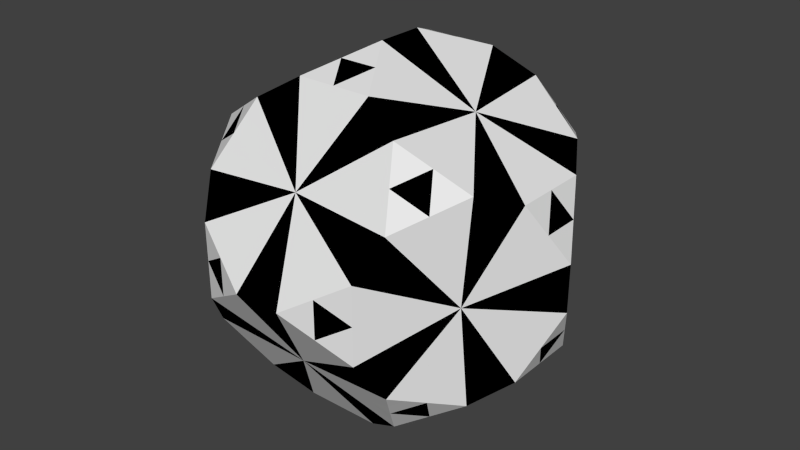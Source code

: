 # Source: m_20_a.blend  (saved by Blender 2.76.0; exported with 4.5.12 LTS)
import bpy
from mathutils import Matrix  # noqa: F401  (used for matrix-valued properties, if any)

bpy.ops.wm.read_factory_settings(use_empty=True)
scene = bpy.context.scene
scene.name = 'Scene'

# ---- collections
col_collection_1 = bpy.data.collections.new('Collection 1'); scene.collection.children.link(col_collection_1)

# ---- materials (node trees are filled in below, after node groups)
mat_material = bpy.data.materials.new('Material')
mat_material.alpha_threshold = 0.0
mat_material.use_transparent_shadow = False
mat_material.roughness = 0.5
mat_material.line_color = (0.0, 0.0, 0.0, 1.0)
mat_x = bpy.data.materials.new('Матеріал')
mat_x.alpha_threshold = 0.0
mat_x.use_transparent_shadow = False
mat_x.diffuse_color = (0.0, 0.0, 0.0, 1.0)
mat_x.roughness = 0.5

# ---- material node trees

# ---- world
world_world = bpy.data.worlds.new('World'); scene.world = world_world
world_world.color = (0.05088, 0.05088, 0.05088)
world_world.use_sun_shadow = False
world_world.sun_shadow_jitter_overblur = 0.0
world_world.cycles.sampling_method = 'MANUAL'
world_world.cycles.sample_map_resolution = 256

# ---- meshes
me_solid = bpy.data.meshes.new('Solid')
me_solid.from_pydata([(1.1, 1.44, 1.99), (1.99, 1.1, 1.44), (1.44, 1.99, 1.1), (1.99, 1.1, -1.44), (1.1, 1.44, -1.99), (1.44, 1.99, -1.1), (1.1, -1.44, 1.99), (1.44, -1.99, 1.1), (1.99, -1.1, 1.44), (1.44, -1.99, -1.1), (1.1, -1.44, -1.99), (1.99, -1.1, -1.44), (-1.44, 1.99, 1.1), (-1.99, 1.1, 1.44), (-1.1, 1.44, 1.99), (-1.1, 1.44, -1.99), (-1.99, 1.1, -1.44), (-1.44, 1.99, -1.1), (-1.99, -1.1, 1.44), (-1.44, -1.99, 1.1), (-1.1, -1.44, 1.99), (-1.1, -1.44, -1.99), (-1.44, -1.99, -1.1), (-1.99, -1.1, -1.44), (1.23, 2.33, 0.55), (1.23, 2.33, -0.55), (0.3399, 2.67, 0.0), (-0.3399, 2.67, 0.0), (-1.23, 2.33, -0.55), (-1.23, 2.33, 0.55), (1.23, -2.33, 0.55), (0.3399, -2.67, 0.0), (1.23, -2.33, -0.55), (-1.23, -2.33, 0.55), (-1.23, -2.33, -0.55), (-0.3399, -2.67, 0.0), (2.33, 0.55, 1.23), (2.33, -0.55, 1.23), (2.67, 0.0, 0.3399), (2.67, 0.0, -0.3399), (2.33, -0.55, -1.23), (2.33, 0.55, -1.23), (-2.33, 0.55, 1.23), (-2.67, 0.0, 0.3399), (-2.33, -0.55, 1.23), (-2.33, 0.55, -1.23), (-2.33, -0.55, -1.23), (-2.67, 0.0, -0.3399), (-0.55, 1.23, 2.33), (0.0, 0.3399, 2.67), (0.55, 1.23, 2.33), (0.0, -0.3399, 2.67), (-0.55, -1.23, 2.33), (0.55, -1.23, 2.33), (0.55, 1.23, -2.33), (0.0, 0.3399, -2.67), (-0.55, 1.23, -2.33), (0.55, -1.23, -2.33), (-0.55, -1.23, -2.33), (0.0, -0.3399, -2.67), (4.259e-09, -1.932, -1.194), (1.932, -1.194, 0.0), (1.278e-08, -1.932, 1.194), (1.194, 0.0, 1.932), (-1.194, 0.0, 1.932), (1.278e-08, 1.932, 1.194), (1.932, 1.194, 0.0), (-1.278e-08, 1.932, -1.194), (1.194, -1.065e-08, -1.932), (-1.194, 6.388e-09, -1.932), (-1.932, -1.194, 6.388e-09), (-1.932, 1.194, -1.065e-08), (0.7849, 2.5, -0.275), (-1.715, 1.545, 1.27), (0.7849, 2.5, 0.275), (-0.275, -0.7849, 2.5), (-1.545, -1.27, -1.715), (2.33, 0.0, 1.23), (0.275, 0.7849, 2.5), (-2.33, 0.0, 1.23), (0.0, 1.23, 2.33), (-2.5, -0.275, 0.7849), (1.23, -2.33, 0.0), (-1.715, -1.545, -1.27), (1.27, 1.715, -1.545), (-0.7849, -2.5, -0.275), (-0.7849, -2.5, 0.275), (0.7849, -2.5, -0.275), (1.27, -1.715, 1.545), (-1.715, -1.545, 1.27), (0.0, -1.23, -2.33), (-2.33, 0.0, -1.23), (1.715, 1.545, -1.27), (1.27, -1.715, -1.545), (-1.715, 1.545, -1.27), (-0.7849, 2.5, 0.275), (0.0, -1.23, 2.33), (-1.545, 1.27, 1.715), (1.545, 1.27, 1.715), (0.275, -0.7849, 2.5), (2.5, -0.275, 0.7849), (-1.27, 1.715, 1.545), (0.275, 0.7849, -2.5), (2.5, 0.275, 0.7849), (-1.27, -1.715, -1.545), (1.23, 2.33, 0.0), (-1.545, 1.27, -1.715), (2.5, -0.275, -0.7849), (-1.23, 2.33, 0.0), (-2.5, 0.275, 0.7849), (-1.27, 1.715, -1.545), (0.7849, -2.5, 0.275), (1.545, -1.27, 1.715), (-0.275, 0.7849, 2.5), (-1.545, -1.27, 1.715), (-1.23, -2.33, 0.0), (-0.275, -0.7849, -2.5), (0.275, -0.7849, -2.5), (1.715, -1.545, 1.27), (-2.5, 0.275, -0.7849), (-1.27, -1.715, 1.545), (1.545, -1.27, -1.715), (2.33, 0.0, -1.23), (1.545, 1.27, -1.715), (1.715, -1.545, -1.27), (1.715, 1.545, 1.27), (0.0, 1.23, -2.33), (2.5, 0.275, -0.7849), (1.27, 1.715, 1.545), (-2.5, -0.275, -0.7849), (-0.7849, 2.5, -0.275), (-0.275, 0.7849, -2.5), (0.5624, 2.585, -0.1375), (1.762, 0.275, -1.581), (-1.852, 1.322, 1.355), (0.5624, 2.585, 0.1375), (0.275, 1.581, 1.762), (-0.4125, -1.007, 2.415), (-1.767, -1.185, -1.577), (2.33, -0.275, 1.23), (0.275, -1.581, 1.762), (0.4125, 1.007, 2.415), (-2.33, -0.275, 1.23), (-0.872, -0.6149, 2.131), (-2.301, -0.597, -0.17), (0.275, 1.23, 2.33), (-2.415, -0.4125, 1.007), (1.23, -2.33, -0.275), (-1.852, -1.322, -1.355), (1.147, 0.72, -1.961), (0.6149, 2.131, 0.872), (1.355, 1.852, -1.322), (-0.5624, -2.585, -0.1375), (-0.5624, -2.585, 0.1375), (1.007, -2.415, -0.4125), (2.131, -0.872, 0.6149), (1.355, -1.852, 1.322), (-1.961, -1.147, 0.72), (-1.577, -1.767, 1.185), (-0.275, -1.23, -2.33), (1.686, 1.592, -0.55), (-2.33, -0.275, -1.23), (1.577, 1.767, -1.185), (1.581, 1.762, -0.275), (0.55, 1.686, -1.592), (1.185, -1.577, -1.767), (1.961, -1.147, 0.72), (-0.597, 0.17, 2.301), (0.597, 0.17, 2.301), (-1.577, 1.767, -1.185), (-1.147, 0.72, -1.961), (-1.007, 2.415, 0.4125), (0.872, 0.6149, 2.131), (0.275, -1.23, 2.33), (-1.322, 1.355, 1.852), (2.301, -0.597, -0.17), (-2.301, 0.597, 0.17), (-0.597, -0.17, -2.301), (1.767, 1.185, 1.577), (0.72, 1.961, -1.147), (0.4125, -1.007, 2.415), (2.585, -0.1375, 0.5624), (-1.185, 1.577, 1.767), (-0.72, -1.961, 1.147), (0.1375, 0.5624, -2.585), (-2.301, 0.597, -0.17), (2.585, 0.1375, 0.5624), (-1.355, -1.852, -1.322), (1.23, 2.33, -0.275), (-1.767, 1.185, -1.577), (2.415, -0.4125, -1.007), (-2.131, -0.872, -0.6149), (-1.23, 2.33, 0.275), (-2.585, 0.1375, 0.5624), (-1.355, 1.852, -1.322), (0.5624, -2.585, 0.1375), (1.767, -1.185, 1.577), (-0.1375, 0.5624, 2.585), (-1.322, -1.355, 1.852), (-1.23, -2.33, -0.275), (-0.1375, -0.5624, -2.585), (0.1375, -0.5624, -2.585), (1.852, -1.322, 1.355), (-2.585, 0.1375, -0.5624), (-1.185, -1.577, 1.767), (1.767, -1.185, -1.577), (2.33, 0.275, -1.23), (2.301, 0.597, -0.17), (0.597, -0.17, 2.301), (-0.597, -0.17, 2.301), (1.322, 1.355, -1.852), (1.852, -1.322, -1.355), (1.577, 1.767, 1.185), (-0.275, 1.23, -2.33), (2.415, 0.4125, -1.007), (1.355, 1.852, 1.322), (-2.585, -0.1375, -0.5624), (-1.007, 2.415, -0.4125), (-0.4125, 1.007, -2.415), (0.275, 1.581, -1.762), (-0.275, -1.581, 1.762), (-0.872, -0.6149, -2.131), (-0.275, 1.581, 1.762), (-2.131, 0.872, -0.6149), (0.872, -0.6149, -2.131), (0.72, -1.961, -1.147), (0.17, -2.301, -0.597), (-0.17, -2.301, -0.597), (0.6149, -2.131, -0.872), (-0.55, -1.686, -1.592), (-0.275, -1.581, -1.762), (-0.6149, -2.131, -0.872), (0.275, -1.581, -1.762), (0.55, -1.686, -1.592), (-0.72, -1.961, -1.147), (2.301, -0.597, 0.17), (2.131, -0.872, -0.6149), (1.961, -1.147, -0.72), (1.581, -1.762, 0.275), (1.686, -1.592, 0.55), (1.686, -1.592, -0.55), (1.581, -1.762, -0.275), (-0.6149, -2.131, 0.872), (-0.55, -1.686, 1.592), (0.55, -1.686, 1.592), (0.72, -1.961, 1.147), (0.6149, -2.131, 0.872), (0.17, -2.301, 0.597), (-0.17, -2.301, 0.597), (0.872, -0.6149, 2.131), (1.147, 0.72, 1.961), (1.592, 0.55, 1.686), (1.592, -0.55, 1.686), (1.147, -0.72, 1.961), (1.762, 0.275, 1.581), (1.762, -0.275, 1.581), (-1.147, 0.72, 1.961), (-0.872, 0.6149, 2.131), (-1.147, -0.72, 1.961), (-1.592, -0.55, 1.686), (-1.592, 0.55, 1.686), (-1.762, -0.275, 1.581), (-1.762, 0.275, 1.581), (0.72, 1.961, 1.147), (0.55, 1.686, 1.592), (0.17, 2.301, 0.597), (-0.72, 1.961, 1.147), (-0.55, 1.686, 1.592), (-0.6149, 2.131, 0.872), (-0.17, 2.301, 0.597), (1.686, 1.592, 0.55), (1.581, 1.762, 0.275), (2.301, 0.597, 0.17), (2.131, 0.872, 0.6149), (1.961, 1.147, 0.72), (1.961, 1.147, -0.72), (2.131, 0.872, -0.6149), (0.6149, 2.131, -0.872), (-0.55, 1.686, -1.592), (-0.275, 1.581, -1.762), (0.17, 2.301, -0.597), (-0.72, 1.961, -1.147), (-0.17, 2.301, -0.597), (-0.6149, 2.131, -0.872), (1.592, 0.55, -1.686), (1.147, -0.72, -1.961), (1.592, -0.55, -1.686), (1.762, -0.275, -1.581), (0.872, 0.6149, -2.131), (0.597, 0.17, -2.301), (0.597, -0.17, -2.301), (-1.762, -0.275, -1.581), (-1.592, -0.55, -1.686), (-0.597, 0.17, -2.301), (-0.872, 0.6149, -2.131), (-1.147, -0.72, -1.961), (-1.592, 0.55, -1.686), (-1.762, 0.275, -1.581), (-1.581, -1.762, -0.275), (-1.686, -1.592, 0.55), (-1.581, -1.762, 0.275), (-2.301, -0.597, 0.17), (-2.131, -0.872, 0.6149), (-1.686, -1.592, -0.55), (-1.961, -1.147, -0.72), (-2.131, 0.872, 0.6149), (-1.581, 1.762, 0.275), (-1.686, 1.592, 0.55), (-1.961, 1.147, 0.72), (-1.686, 1.592, -0.55), (-1.581, 1.762, -0.275), (-1.961, 1.147, -0.72), (1.007, 2.415, -0.4125), (-1.577, 1.767, 1.185), (1.007, 2.415, 0.4125), (-0.1375, -0.5624, 2.585), (-1.322, -1.355, -1.852), (2.33, 0.275, 1.23), (0.1375, 0.5624, 2.585), (-2.33, 0.275, 1.23), (-0.275, 1.23, 2.33), (-2.585, -0.1375, 0.5624), (1.23, -2.33, 0.275), (-1.577, -1.767, -1.185), (1.185, 1.577, -1.767), (-1.007, -2.415, -0.4125), (-1.007, -2.415, 0.4125), (0.5624, -2.585, -0.1375), (1.185, -1.577, 1.767), (-1.852, -1.322, 1.355), (0.275, -1.23, -2.33), (-2.33, 0.275, -1.23), (1.852, 1.322, -1.355), (1.355, -1.852, -1.322), (-1.852, 1.322, -1.355), (-0.5624, 2.585, 0.1375), (-0.275, -1.23, 2.33), (-1.767, 1.185, 1.577), (1.322, 1.355, 1.852), (0.1375, -0.5624, 2.585), (2.415, -0.4125, 1.007), (-1.355, 1.852, 1.322), (0.4125, 1.007, -2.415), (2.415, 0.4125, 1.007), (-1.185, -1.577, -1.767), (1.23, 2.33, 0.275), (-1.322, 1.355, -1.852), (2.585, -0.1375, -0.5624), (-1.23, 2.33, -0.275), (-2.415, 0.4125, 1.007), (-1.185, 1.577, -1.767), (1.007, -2.415, 0.4125), (1.322, -1.355, 1.852), (-0.4125, 1.007, 2.415), (-1.767, -1.185, 1.577), (-1.23, -2.33, 0.275), (-0.4125, -1.007, -2.415), (0.4125, -1.007, -2.415), (1.577, -1.767, 1.185), (-2.415, 0.4125, -1.007), (-1.355, -1.852, 1.322), (1.322, -1.355, -1.852), (2.33, -0.275, -1.23), (1.767, 1.185, -1.577), (1.577, -1.767, -1.185), (1.852, 1.322, 1.355), (0.275, 1.23, -2.33), (2.585, 0.1375, -0.5624), (1.185, 1.577, 1.767), (-2.415, -0.4125, -1.007), (-0.5624, 2.585, -0.1375), (-0.1375, 0.5624, -2.585), (-1.405, 2.046, -2.129e-08), (-2.358, 0.5047, 0.5887), (-2.358, 0.5047, -0.5887), (-1.405, -2.046, 0.0), (-2.358, -0.5047, -0.5887), (-1.769, -1.457, 0.9525), (-2.046, 0.0, -1.405), (-1.457, 0.9525, -1.769), (-0.5047, -0.5887, -2.358), (-1.457, -0.9525, -1.769), (1.457, -0.9525, -1.769), (1.457, 0.9525, -1.769), (2.046, -2.129e-08, -1.405), (-2.129e-08, 1.405, -2.046), (0.5887, 2.358, -0.5047), (-0.9525, 1.769, -1.457), (0.9525, 1.769, -1.457), (2.358, 0.5047, -0.5887), (1.769, 1.457, -0.9525), (1.405, 2.046, 0.0), (1.769, 1.457, 0.9525), (0.9525, 1.769, 1.457), (-0.9525, 1.769, 1.457), (0.5887, 2.358, 0.5047), (2.129e-08, 1.405, 2.046), (-1.457, 0.9525, 1.769), (-0.5047, -0.5887, 2.358), (-0.5047, 0.5887, 2.358), (0.5047, 0.5887, 2.358), (0.5047, -0.5887, 2.358), (-0.5887, -2.358, 0.5047), (-0.9525, -1.769, 1.457), (2.129e-08, -1.405, 2.046), (1.769, -1.457, 0.9525), (1.769, -1.457, -0.9525), (2.358, -0.5047, -0.5887), (1.405, -2.046, 0.0), (0.0, -1.405, -2.046), (0.9525, -1.769, -1.457), (0.5887, -2.358, -0.5047), (-0.9525, -1.769, -1.457), (-0.5887, -2.358, -0.5047), (2.358, -0.5047, 0.5887), (-1.769, 1.457, 0.9525), (-1.769, 1.457, -0.9525), (-2.358, -0.5047, 0.5887), (-1.769, -1.457, -0.9525), (-0.5047, 0.5887, -2.358), (1.457, 0.9525, 1.769), (1.457, -0.9525, 1.769), (2.046, 0.0, 1.405), (-0.5887, 2.358, 0.5047), (0.9525, -1.769, 1.457), (0.5887, -2.358, 0.5047), (0.5047, 0.5887, -2.358), (0.5047, -0.5887, -2.358), (-1.457, -0.9525, 1.769), (-2.046, 0.0, 1.405), (-0.5887, 2.358, -0.5047), (2.358, 0.5047, 0.5887)], [], [(98, 128, 368), (123, 92, 332), (88, 112, 352), (93, 124, 364), (73, 101, 341), (106, 110, 350), (89, 114, 354), (104, 76, 316), (105, 74, 314), (130, 95, 335), (111, 82, 322), (115, 86, 326), (77, 103, 343), (107, 127, 367), (109, 79, 319), (91, 119, 359), (113, 80, 320), (75, 99, 339), (102, 126, 366), (90, 117, 357), (276, 275, 66), (274, 273, 66), (186, 38, 272), (271, 270, 66), (370, 27, 282), (281, 283, 67), (282, 280, 67), (279, 278, 67), (142, 44, 261), (260, 262, 64), (198, 20, 258), (257, 256, 64), (201, 59, 290), (342, 54, 288), (287, 286, 68), (285, 224, 68), (248, 247, 62), (351, 30, 246), (246, 245, 62), (328, 6, 244), (171, 29, 268), (267, 222, 65), (268, 266, 65), (265, 269, 65), (317, 36, 254), (196, 8, 252), (338, 0, 250), (249, 253, 63), (297, 296, 69), (221, 295, 69), (371, 55, 293), (292, 291, 69), (323, 22, 303), (321, 43, 301), (300, 299, 70), (191, 304, 70), (311, 223, 71), (310, 309, 71), (334, 16, 311), (313, 12, 307), (241, 240, 61), (239, 238, 61), (237, 236, 61), (340, 37, 155), (325, 34, 231), (229, 230, 60), (225, 228, 60), (226, 227, 60), (232, 233, 60), (344, 21, 229), (231, 234, 60), (327, 31, 226), (333, 9, 225), (330, 57, 232), (175, 235, 61), (147, 32, 241), (347, 39, 175), (211, 11, 237), (155, 166, 61), (358, 7, 239), (336, 52, 220), (360, 19, 183), (183, 242, 62), (244, 140, 62), (153, 35, 248), (220, 243, 62), (180, 53, 249), (318, 49, 168), (254, 251, 63), (252, 255, 63), (250, 172, 63), (168, 208, 63), (261, 259, 64), (353, 48, 257), (315, 51, 209), (209, 167, 64), (258, 143, 64), (337, 13, 260), (145, 50, 136), (263, 150, 65), (135, 26, 265), (136, 264, 65), (182, 14, 267), (215, 2, 263), (365, 1, 274), (160, 163, 66), (272, 207, 66), (345, 24, 271), (162, 5, 160), (214, 41, 276), (277, 179, 67), (324, 4, 164), (164, 219, 67), (194, 17, 281), (312, 25, 277), (213, 56, 279), (288, 149, 68), (290, 289, 68), (362, 40, 287), (363, 3, 284), (361, 10, 285), (284, 133, 68), (138, 23, 292), (293, 177, 69), (356, 58, 221), (346, 15, 170), (331, 45, 297), (170, 294, 69), (157, 302, 70), (329, 18, 157), (301, 144, 70), (369, 46, 191), (303, 298, 70), (355, 33, 300), (185, 176, 71), (203, 47, 185), (349, 42, 305), (307, 306, 71), (305, 308, 71), (348, 28, 310), (201, 200, 59), (117, 90, 116), (159, 58, 356), (213, 218, 56), (126, 102, 131), (184, 55, 371), (180, 173, 53), (99, 75, 96), (137, 52, 336), (145, 141, 50), (80, 113, 78), (197, 49, 318), (203, 216, 47), (119, 91, 129), (161, 46, 369), (142, 146, 44), (79, 109, 81), (193, 43, 321), (214, 206, 41), (127, 107, 122), (190, 40, 362), (186, 181, 38), (103, 77, 100), (139, 37, 340), (153, 152, 35), (86, 115, 85), (199, 34, 325), (147, 154, 32), (82, 111, 87), (195, 31, 327), (171, 192, 29), (95, 130, 108), (217, 28, 348), (135, 132, 26), (74, 105, 72), (188, 25, 312), (138, 148, 23), (76, 104, 83), (187, 22, 323), (198, 204, 20), (114, 89, 120), (158, 19, 360), (194, 169, 17), (110, 106, 94), (189, 16, 334), (182, 174, 14), (101, 73, 97), (134, 13, 337), (211, 205, 11), (124, 93, 121), (165, 10, 361), (196, 202, 8), (112, 88, 118), (156, 7, 358), (162, 151, 5), (92, 123, 84), (210, 4, 324), (215, 212, 2), (128, 98, 125), (178, 1, 365), (178, 365, 125), (125, 212, 215), (210, 324, 84), (84, 151, 162), (156, 358, 118), (118, 202, 196), (165, 361, 121), (121, 205, 211), (134, 337, 97), (97, 174, 182), (189, 334, 94), (94, 169, 194), (158, 360, 120), (120, 204, 198), (187, 323, 83), (83, 148, 138), (188, 312, 72), (72, 132, 135), (217, 348, 108), (108, 192, 171), (195, 327, 87), (87, 154, 147), (199, 325, 85), (85, 152, 153), (139, 340, 100), (100, 181, 186), (190, 362, 122), (122, 206, 214), (193, 321, 81), (81, 146, 142), (161, 369, 129), (129, 216, 203), (197, 318, 78), (78, 141, 145), (137, 336, 96), (96, 173, 180), (184, 371, 131), (131, 218, 213), (159, 356, 116), (116, 200, 201), (372, 310, 71), (192, 372, 306), (108, 348, 372), (13, 308, 305), (29, 306, 307), (373, 305, 71), (193, 373, 176), (109, 349, 373), (374, 185, 71), (359, 374, 223), (119, 203, 374), (43, 176, 185), (375, 300, 70), (199, 375, 298), (115, 355, 375), (34, 298, 303), (376, 191, 70), (216, 376, 144), (129, 369, 376), (47, 144, 301), (377, 157, 70), (158, 377, 299), (89, 329, 377), (44, 302, 157), (56, 294, 170), (378, 297, 69), (161, 378, 291), (91, 331, 378), (379, 170, 69), (189, 379, 296), (106, 346, 379), (380, 221, 69), (200, 380, 177), (116, 356, 380), (59, 177, 293), (381, 292, 69), (316, 381, 295), (76, 138, 381), (41, 133, 284), (382, 285, 68), (205, 382, 286), (121, 361, 382), (383, 284, 68), (210, 383, 149), (123, 363, 383), (384, 287, 68), (206, 384, 133), (122, 362, 384), (55, 289, 290), (4, 149, 288), (385, 279, 67), (366, 385, 219), (126, 213, 385), (386, 277, 67), (132, 386, 280), (72, 312, 386), (387, 281, 67), (350, 387, 278), (110, 194, 387), (54, 219, 164), (388, 164, 67), (151, 388, 179), (84, 324, 388), (5, 179, 277), (389, 276, 66), (367, 389, 207), (127, 214, 389), (390, 160, 66), (332, 390, 275), (92, 162, 390), (391, 271, 66), (188, 391, 163), (105, 345, 391), (39, 207, 272), (25, 163, 160), (392, 274, 66), (212, 392, 270), (125, 365, 392), (393, 263, 65), (368, 393, 264), (128, 215, 393), (394, 267, 65), (341, 394, 266), (101, 182, 394), (0, 264, 136), (395, 265, 65), (314, 395, 150), (74, 135, 395), (24, 150, 263), (396, 136, 65), (320, 396, 222), (80, 145, 396), (397, 260, 64), (174, 397, 256), (97, 337, 397), (52, 143, 258), (49, 167, 209), (398, 209, 64), (137, 398, 143), (75, 315, 398), (399, 257, 64), (197, 399, 167), (113, 353, 399), (18, 259, 261), (51, 208, 168), (50, 172, 250), (37, 255, 252), (1, 251, 254), (400, 168, 63), (141, 400, 172), (78, 318, 400), (401, 249, 63), (339, 401, 208), (99, 180, 401), (20, 243, 220), (402, 248, 62), (326, 402, 242), (86, 153, 402), (53, 140, 244), (33, 242, 183), (403, 183, 62), (204, 403, 243), (120, 360, 403), (404, 220, 62), (173, 404, 140), (96, 336, 404), (405, 239, 61), (202, 405, 166), (118, 358, 405), (8, 166, 155), (406, 237, 61), (364, 406, 240), (124, 211, 406), (407, 175, 61), (190, 407, 236), (107, 347, 407), (408, 241, 61), (322, 408, 238), (82, 147, 408), (38, 235, 175), (409, 232, 60), (159, 409, 230), (90, 330, 409), (410, 225, 60), (165, 410, 233), (93, 333, 410), (411, 226, 60), (154, 411, 228), (87, 327, 411), (22, 234, 231), (412, 229, 60), (187, 412, 234), (104, 344, 412), (10, 233, 232), (35, 227, 226), (32, 228, 225), (58, 230, 229), (413, 231, 60), (152, 413, 227), (85, 325, 413), (414, 155, 61), (181, 414, 235), (100, 340, 414), (40, 236, 237), (30, 238, 239), (9, 240, 241), (415, 307, 71), (134, 415, 308), (73, 313, 415), (416, 311, 71), (169, 416, 309), (94, 334, 416), (17, 309, 310), (45, 223, 311), (23, 304, 191), (19, 299, 300), (417, 301, 70), (146, 417, 302), (81, 321, 417), (418, 303, 70), (148, 418, 304), (83, 323, 418), (46, 291, 292), (419, 293, 69), (218, 419, 294), (131, 371, 419), (21, 295, 221), (16, 296, 297), (6, 253, 249), (420, 250, 63), (178, 420, 251), (98, 338, 420), (421, 252, 63), (352, 421, 253), (112, 196, 421), (422, 254, 63), (139, 422, 255), (77, 317, 422), (27, 269, 265), (12, 266, 268), (48, 222, 267), (423, 268, 65), (335, 423, 269), (95, 171, 423), (424, 244, 62), (156, 424, 245), (88, 328, 424), (7, 245, 246), (425, 246, 62), (195, 425, 247), (111, 351, 425), (31, 247, 248), (57, 224, 285), (11, 286, 287), (426, 288, 68), (184, 426, 289), (102, 342, 426), (427, 290, 68), (357, 427, 224), (117, 201, 427), (14, 256, 257), (428, 258, 64), (354, 428, 259), (114, 198, 428), (42, 262, 260), (429, 261, 64), (319, 429, 262), (79, 142, 429), (15, 278, 279), (26, 280, 282), (28, 283, 281), (430, 282, 67), (217, 430, 283), (130, 370, 430), (2, 270, 271), (431, 272, 66), (343, 431, 273), (103, 186, 431), (36, 273, 274), (3, 275, 276), (57, 330, 357), (54, 342, 366), (51, 315, 339), (48, 353, 320), (45, 331, 359), (42, 349, 319), (39, 347, 367), (36, 317, 343), (33, 355, 326), (30, 351, 322), (27, 370, 335), (24, 345, 314), (21, 344, 316), (18, 329, 354), (15, 346, 350), (12, 313, 341), (9, 333, 364), (6, 328, 352), (3, 363, 332), (0, 338, 368), (338, 98, 368), (363, 123, 332), (328, 88, 352), (333, 93, 364), (313, 73, 341), (346, 106, 350), (329, 89, 354), (344, 104, 316), (345, 105, 314), (370, 130, 335), (351, 111, 322), (355, 115, 326), (317, 77, 343), (347, 107, 367), (349, 109, 319), (331, 91, 359), (353, 113, 320), (315, 75, 339), (342, 102, 366), (330, 90, 357), (431, 186, 272), (430, 370, 282), (429, 142, 261), (428, 198, 258), (427, 201, 290), (426, 342, 288), (425, 351, 246), (424, 328, 244), (423, 171, 268), (422, 317, 254), (421, 196, 252), (420, 338, 250), (419, 371, 293), (418, 323, 303), (417, 321, 301), (416, 334, 311), (415, 313, 307), (414, 340, 155), (413, 325, 231), (412, 344, 229), (411, 327, 226), (410, 333, 225), (409, 330, 232), (408, 147, 241), (407, 347, 175), (406, 211, 237), (405, 358, 239), (404, 336, 220), (403, 360, 183), (402, 153, 248), (401, 180, 249), (400, 318, 168), (399, 353, 257), (398, 315, 209), (397, 337, 260), (396, 145, 136), (395, 135, 265), (394, 182, 267), (393, 215, 263), (392, 365, 274), (391, 345, 271), (390, 162, 160), (389, 214, 276), (388, 324, 164), (387, 194, 281), (386, 312, 277), (385, 213, 279), (384, 362, 287), (383, 363, 284), (382, 361, 285), (381, 138, 292), (380, 356, 221), (379, 346, 170), (378, 331, 297), (377, 329, 157), (376, 369, 191), (375, 355, 300), (374, 203, 185), (373, 349, 305), (372, 348, 310), (98, 178, 125), (128, 125, 215), (123, 210, 84), (92, 84, 162), (88, 156, 118), (112, 118, 196), (93, 165, 121), (124, 121, 211), (73, 134, 97), (101, 97, 182), (106, 189, 94), (110, 94, 194), (89, 158, 120), (114, 120, 198), (104, 187, 83), (76, 83, 138), (105, 188, 72), (74, 72, 135), (130, 217, 108), (95, 108, 171), (111, 195, 87), (82, 87, 147), (115, 199, 85), (86, 85, 153), (77, 139, 100), (103, 100, 186), (107, 190, 122), (127, 122, 214), (109, 193, 81), (79, 81, 142), (91, 161, 129), (119, 129, 203), (113, 197, 78), (80, 78, 145), (75, 137, 96), (99, 96, 180), (102, 184, 131), (126, 131, 213), (90, 159, 116), (117, 116, 201), (306, 372, 71), (29, 192, 306), (192, 108, 372), (42, 13, 305), (12, 29, 307), (176, 373, 71), (43, 193, 176), (193, 109, 373), (223, 374, 71), (45, 359, 223), (359, 119, 374), (47, 43, 185), (298, 375, 70), (34, 199, 298), (199, 115, 375), (22, 34, 303), (144, 376, 70), (47, 216, 144), (216, 129, 376), (43, 47, 301), (299, 377, 70), (19, 158, 299), (158, 89, 377), (18, 44, 157), (15, 56, 170), (291, 378, 69), (46, 161, 291), (161, 91, 378), (296, 379, 69), (16, 189, 296), (189, 106, 379), (177, 380, 69), (59, 200, 177), (200, 116, 380), (55, 59, 293), (295, 381, 69), (21, 316, 295), (316, 76, 381), (3, 41, 284), (286, 382, 68), (11, 205, 286), (205, 121, 382), (149, 383, 68), (4, 210, 149), (210, 123, 383), (133, 384, 68), (41, 206, 133), (206, 122, 384), (59, 55, 290), (54, 4, 288), (219, 385, 67), (54, 366, 219), (366, 126, 385), (280, 386, 67), (26, 132, 280), (132, 72, 386), (278, 387, 67), (15, 350, 278), (350, 110, 387), (4, 54, 164), (179, 388, 67), (5, 151, 179), (151, 84, 388), (25, 5, 277), (207, 389, 66), (39, 367, 207), (367, 127, 389), (275, 390, 66), (3, 332, 275), (332, 92, 390), (163, 391, 66), (25, 188, 163), (188, 105, 391), (38, 39, 272), (5, 25, 160), (270, 392, 66), (2, 212, 270), (212, 125, 392), (264, 393, 65), (0, 368, 264), (368, 128, 393), (266, 394, 65), (12, 341, 266), (341, 101, 394), (50, 0, 136), (150, 395, 65), (24, 314, 150), (314, 74, 395), (2, 24, 263), (222, 396, 65), (48, 320, 222), (320, 80, 396), (256, 397, 64), (14, 174, 256), (174, 97, 397), (20, 52, 258), (51, 49, 209), (143, 398, 64), (52, 137, 143), (137, 75, 398), (167, 399, 64), (49, 197, 167), (197, 113, 399), (44, 18, 261), (49, 51, 168), (0, 50, 250), (8, 37, 252), (36, 1, 254), (172, 400, 63), (50, 141, 172), (141, 78, 400), (208, 401, 63), (51, 339, 208), (339, 99, 401), (52, 20, 220), (242, 402, 62), (33, 326, 242), (326, 86, 402), (6, 53, 244), (19, 33, 183), (243, 403, 62), (20, 204, 243), (204, 120, 403), (140, 404, 62), (53, 173, 140), (173, 96, 404), (166, 405, 61), (8, 202, 166), (202, 118, 405), (37, 8, 155), (240, 406, 61), (9, 364, 240), (364, 124, 406), (236, 407, 61), (40, 190, 236), (190, 107, 407), (238, 408, 61), (30, 322, 238), (322, 82, 408), (39, 38, 175), (230, 409, 60), (58, 159, 230), (159, 90, 409), (233, 410, 60), (10, 165, 233), (165, 93, 410), (228, 411, 60), (32, 154, 228), (154, 87, 411), (34, 22, 231), (234, 412, 60), (22, 187, 234), (187, 104, 412), (57, 10, 232), (31, 35, 226), (9, 32, 225), (21, 58, 229), (227, 413, 60), (35, 152, 227), (152, 85, 413), (235, 414, 61), (38, 181, 235), (181, 100, 414), (11, 40, 237), (7, 30, 239), (32, 9, 241), (308, 415, 71), (13, 134, 308), (134, 73, 415), (309, 416, 71), (17, 169, 309), (169, 94, 416), (28, 17, 310), (16, 45, 311), (46, 23, 191), (33, 19, 300), (302, 417, 70), (44, 146, 302), (146, 81, 417), (304, 418, 70), (23, 148, 304), (148, 83, 418), (23, 46, 292), (294, 419, 69), (56, 218, 294), (218, 131, 419), (58, 21, 221), (45, 16, 297), (53, 6, 249), (251, 420, 63), (1, 178, 251), (178, 98, 420), (253, 421, 63), (6, 352, 253), (352, 112, 421), (255, 422, 63), (37, 139, 255), (139, 77, 422), (26, 27, 265), (29, 12, 268), (14, 48, 267), (269, 423, 65), (27, 335, 269), (335, 95, 423), (245, 424, 62), (7, 156, 245), (156, 88, 424), (30, 7, 246), (247, 425, 62), (31, 195, 247), (195, 111, 425), (35, 31, 248), (10, 57, 285), (40, 11, 287), (289, 426, 68), (55, 184, 289), (184, 102, 426), (224, 427, 68), (57, 357, 224), (357, 117, 427), (48, 14, 257), (259, 428, 64), (18, 354, 259), (354, 114, 428), (13, 42, 260), (262, 429, 64), (42, 319, 262), (319, 79, 429), (56, 15, 279), (27, 26, 282), (17, 28, 281), (283, 430, 67), (28, 217, 283), (217, 130, 430), (24, 2, 271), (273, 431, 66), (36, 343, 273), (343, 103, 431), (1, 36, 274), (41, 3, 276)])
me_solid.polygons.foreach_set('material_index', [0, 0, 0, 0, 0, 0, 0, 0, 0, 0, 0, 0, 0, 0, 0, 0, 0, 0, 0, 0, 1, 1, 0, 1, 0, 1, 1, 1, 0, 1, 0, 1, 0, 0, 1, 1, 1, 0, 1, 0, 0, 1, 1, 1, 0, 0, 0, 1, 1, 1, 0, 1, 0, 0, 1, 1, 1, 1, 0, 0, 1, 1, 1, 0, 0, 1, 1, 1, 1, 0, 1, 0, 0, 0, 1, 0, 0, 0, 1, 0, 0, 0, 1, 1, 0, 1, 0, 0, 1, 1, 1, 1, 1, 0, 0, 1, 1, 0, 0, 1, 0, 1, 0, 0, 0, 1, 1, 0, 0, 0, 1, 0, 1, 0, 0, 0, 1, 1, 0, 0, 0, 1, 0, 1, 0, 0, 0, 1, 1, 0, 1, 0, 1, 0, 1, 0, 0, 1, 1, 0, 0, 1, 0, 0, 1, 0, 0, 1, 0, 0, 1, 0, 0, 1, 0, 0, 1, 0, 0, 1, 0, 0, 1, 0, 0, 1, 0, 0, 1, 0, 0, 1, 0, 0, 1, 0, 0, 1, 0, 0, 1, 0, 0, 1, 0, 0, 1, 0, 0, 1, 0, 0, 1, 0, 0, 1, 0, 0, 1, 0, 0, 0, 0, 0, 0, 0, 0, 0, 0, 0, 0, 0, 0, 0, 0, 0, 0, 0, 0, 0, 0, 0, 0, 0, 0, 0, 0, 0, 0, 0, 0, 0, 0, 0, 0, 0, 0, 0, 0, 0, 0, 0, 0, 1, 1, 0, 0, 0, 0, 0, 0, 1, 0, 0, 0, 1, 0, 0, 0, 1, 0, 0, 0, 1, 1, 0, 0, 0, 0, 0, 0, 0, 0, 0, 1, 0, 0, 0, 1, 0, 0, 0, 0, 0, 0, 0, 0, 0, 1, 1, 0, 0, 0, 0, 0, 0, 0, 0, 0, 1, 0, 0, 0, 1, 0, 0, 0, 0, 0, 0, 0, 0, 0, 1, 1, 0, 0, 0, 0, 0, 0, 0, 0, 0, 1, 0, 0, 0, 1, 0, 0, 0, 0, 0, 0, 1, 1, 0, 0, 0, 0, 0, 0, 1, 1, 1, 1, 1, 0, 0, 0, 0, 0, 0, 1, 0, 0, 0, 1, 1, 0, 0, 0, 0, 0, 0, 0, 0, 0, 1, 0, 0, 0, 0, 0, 0, 0, 0, 0, 1, 0, 0, 0, 0, 0, 0, 0, 0, 0, 1, 0, 0, 0, 1, 1, 1, 1, 0, 0, 0, 0, 0, 0, 1, 1, 1, 0, 0, 0, 0, 0, 0, 1, 1, 1, 1, 0, 0, 0, 0, 0, 0, 1, 0, 0, 0, 1, 1, 1, 0, 0, 0, 0, 0, 0, 0, 0, 0, 1, 1, 1, 0, 0, 0, 0, 0, 0, 1, 0, 0, 0, 1, 1, 1, 0, 0, 0, 0, 0, 0, 1, 0, 0, 0, 1, 0, 0, 0, 1, 1, 1, 0, 0, 0, 1, 0, 0, 0, 1, 1, 0, 0, 0, 0, 0, 0, 0, 0, 0, 0, 0, 0, 0, 0, 0, 0, 0, 0, 0, 0, 0, 0, 0, 0, 0, 0, 0, 0, 0, 0, 0, 0, 0, 0, 0, 0, 0, 0, 0, 0, 0, 0, 0, 0, 0, 0, 0, 0, 0, 0, 0, 0, 0, 0, 0, 0, 0, 0, 0, 0, 0, 0, 0, 0, 0, 0, 0, 0, 0, 0, 0, 0, 0, 0, 0, 0, 0, 0, 0, 0, 0, 0, 0, 0, 0, 0, 0, 0, 0, 0, 0, 0, 0, 0, 0, 0, 0, 0, 0, 0, 0, 0, 0, 0, 0, 0, 0, 0, 0, 0, 0, 0, 0, 0, 0, 0, 0, 0, 0, 0, 0, 0, 0, 0, 0, 0, 0, 0, 0, 0, 0, 0, 0, 0, 0, 0, 0, 0, 0, 0, 0, 0, 0, 1, 1, 0, 0, 0, 0, 0, 0, 1, 0, 0, 0, 1, 0, 0, 0, 1, 0, 0, 0, 1, 1, 0, 0, 0, 0, 0, 0, 0, 0, 0, 1, 0, 0, 0, 1, 0, 0, 0, 0, 0, 0, 0, 0, 0, 1, 1, 0, 0, 0, 0, 0, 0, 0, 0, 0, 1, 0, 0, 0, 1, 0, 0, 0, 0, 0, 0, 0, 0, 0, 1, 1, 0, 0, 0, 0, 0, 0, 0, 0, 0, 1, 0, 0, 0, 1, 0, 0, 0, 0, 0, 0, 1, 1, 0, 0, 0, 0, 0, 0, 1, 1, 1, 1, 1, 0, 0, 0, 0, 0, 0, 1, 0, 0, 0, 1, 1, 0, 0, 0, 0, 0, 0, 0, 0, 0, 1, 0, 0, 0, 0, 0, 0, 0, 0, 0, 1, 0, 0, 0, 0, 0, 0, 0, 0, 0, 1, 0, 0, 0, 1, 1, 1, 1, 0, 0, 0, 0, 0, 0, 1, 1, 1, 0, 0, 0, 0, 0, 0, 1, 1, 1, 1, 0, 0, 0, 0, 0, 0, 1, 0, 0, 0, 1, 1, 1, 0, 0, 0, 0, 0, 0, 0, 0, 0, 1, 1, 1, 0, 0, 0, 0, 0, 0, 1, 0, 0, 0, 1, 1, 1, 0, 0, 0, 0, 0, 0, 1, 0, 0, 0, 1, 0, 0, 0, 1, 1, 1, 0, 0, 0, 1, 0, 0, 0, 1, 1])
me_solid.materials.append(mat_material)
me_solid.materials.append(mat_x)
me_solid.use_remesh_preserve_volume = False
me_solid.use_remesh_preserve_attributes = False
me_solid.use_mirror_vertex_groups = False
me_solid.update()

# ---- objects
ob_solid = bpy.data.objects.new('Solid', me_solid)

# ---- transforms, parenting, visibility, modifiers, constraints
ob_solid.location = (0.0, 0.0, 0.0)
ob_solid.lineart.crease_threshold = 0.0

# ---- collection membership
col_collection_1.objects.link(ob_solid)

# ---- scene / render settings (as saved in the file)
scene.frame_start = 1; scene.frame_end = 250; scene.frame_set(1)
scene.render.engine = 'BLENDER_EEVEE_NEXT'
scene.render.resolution_percentage = 50
scene.render.dither_intensity = 0.0
scene.cycles.use_denoising = False
scene.cycles.samples = 10
scene.cycles.sampling_pattern = 'TABULATED_SOBOL'
scene.cycles.light_sampling_threshold = 0.0
scene.cycles.use_adaptive_sampling = False
scene.cycles.use_light_tree = False
scene.cycles.blur_glossy = 0.0
scene.cycles.pixel_filter_type = 'GAUSSIAN'
scene.cycles.sample_clamp_indirect = 0.0
scene.view_settings.view_transform = 'Standard'
bpy.context.view_layer.update()

# ---- added for rendering (the .blend has no active camera and no usable light): camera, sun
cam_auto = bpy.data.cameras.new('AutoCamera')
cam_auto.lens = 50.0
cam_auto.sensor_width = 36.0
cam_auto.clip_end = 1000.0
ob_auto_camera = bpy.data.objects.new('AutoCamera', cam_auto)
scene.collection.objects.link(ob_auto_camera)
ob_auto_camera.location = (8.55687, -10.2682, 6.8455)
ob_auto_camera.rotation_euler = (1.09748, -7.21219e-08, 0.694738)
scene.camera = ob_auto_camera
light_auto_sun = bpy.data.lights.new('AutoSun', 'SUN')
light_auto_sun.energy = 3.0
light_auto_sun.angle = 0.0523599
ob_auto_sun = bpy.data.objects.new('AutoSun', light_auto_sun)
scene.collection.objects.link(ob_auto_sun)
ob_auto_sun.rotation_euler = (0.872665, 0.174533, 0.523599)
bpy.context.view_layer.update()
